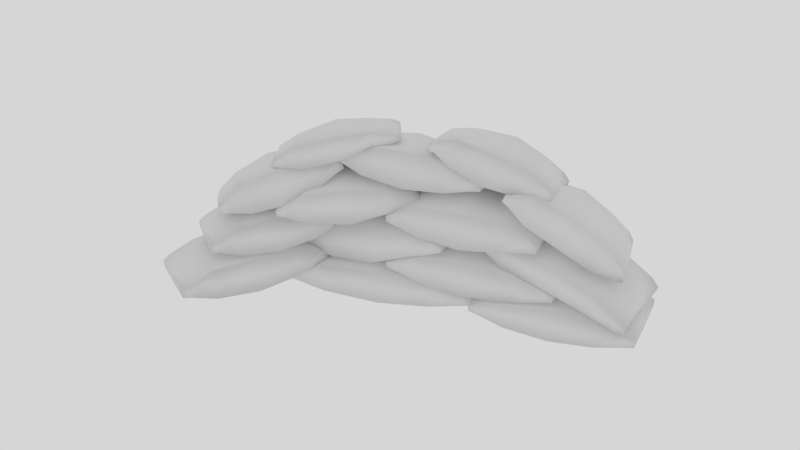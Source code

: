 # Source: trench_bags_.blend  (saved by Blender 2.91.10; exported with 4.5.12 LTS)
import bpy
from mathutils import Matrix  # noqa: F401  (used for matrix-valued properties, if any)

bpy.ops.wm.read_factory_settings(use_empty=True)
scene = bpy.context.scene
scene.name = 'Scene'

# ---- collections
col_collection_1 = bpy.data.collections.new('Collection 1'); scene.collection.children.link(col_collection_1)

# ---- world
world_world = bpy.data.worlds.new('World'); scene.world = world_world
world_world.color = (0.6738, 0.6738, 0.6738)
world_world.use_sun_shadow = False
world_world.sun_shadow_jitter_overblur = 0.0
world_world.cycles.sampling_method = 'MANUAL'

# ---- meshes
me_cube_015 = bpy.data.meshes.new('Cube.015')
me_cube_015.from_pydata([(0.09547, -1.381, 3.242), (0.07545, -1.413, 3.498), (-0.6982, -0.06989, 3.9), (-0.7195, -0.1033, 4.172), (1.512, -1.134, 3.555), (1.493, -1.165, 3.804), (0.7186, 0.1775, 4.212), (0.6976, 0.1445, 4.481), (-0.0202, 0.006127, 4.444), (0.01763, 0.06541, 3.962), (0.7722, -1.307, 3.803), (0.8113, -1.246, 3.304), (-0.3474, -0.7977, 4.158), (-0.2778, -0.6886, 3.27), (1.078, -0.5374, 4.365), (1.136, -0.4462, 3.739), (0.3487, -0.6934, 4.471), (0.4355, -0.5574, 3.365), (-0.03338, -1.125, 3.188), (1.334, -0.9554, 4.135), (0.6142, -1.096, 4.119), (0.6842, -0.9867, 3.227), (-0.08113, -1.2, 3.796), (1.383, -0.8774, 3.5), (-0.5788, -0.3758, 4.203), (0.884, -0.05652, 4.181), (-0.5328, -0.3039, 3.618), (0.8383, -0.1282, 4.513), (0.1149, -0.2753, 4.547), (0.1829, -0.1687, 3.68), (0.1739, -1.472, 3.234), (0.1641, -1.488, 3.358), (-0.7405, 0.006956, 4.108), (-0.7307, 0.02227, 3.983), (-0.05992, 0.1224, 4.289), (0.6255, 0.2454, 4.409), (0.6353, 0.2607, 4.284), (-0.04529, 0.1453, 4.103), (1.53, -1.249, 3.659), (1.54, -1.234, 3.535), (0.8447, -1.372, 3.539), (0.8593, -1.349, 3.353), (-0.5758, 0.8125, 3.868), (-0.6155, 0.8515, 4.175), (-0.2054, 2.184, 3.129), (-0.2476, 2.226, 3.456), (0.8981, 0.7219, 4.212), (0.8593, 0.76, 4.513), (1.268, 2.093, 3.473), (1.227, 2.134, 3.797), (0.4712, 2.198, 3.768), (0.5462, 2.124, 3.187), (0.0983, 0.829, 4.527), (0.1758, 0.7528, 3.926), (-0.4818, 1.588, 4.205), (-0.3438, 1.452, 3.135), (1.008, 1.481, 4.423), (1.124, 1.368, 3.529), (0.2307, 1.567, 4.567), (0.4026, 1.398, 3.234), (-0.4826, 1.032, 3.527), (0.8927, 1.039, 4.637), (0.1338, 1.105, 4.634), (0.2726, 0.969, 3.558), (-0.5772, 1.125, 4.261), (0.9913, 0.9416, 3.872), (-0.3437, 1.985, 3.79), (1.221, 1.805, 3.428), (-0.2527, 1.896, 3.084), (1.131, 1.894, 4.131), (0.364, 1.968, 4.188), (0.4987, 1.836, 3.144), (-0.5802, 0.7199, 3.964), (-0.5995, 0.739, 4.114), (-0.1774, 2.302, 3.272), (-0.158, 2.283, 3.121), (0.5283, 2.263, 3.475), (1.244, 2.215, 3.604), (1.263, 2.196, 3.453), (0.5573, 2.235, 3.25), (0.8214, 0.6516, 4.378), (0.8408, 0.6325, 4.183), (0.1062, 0.7, 4.317), (0.1351, 0.6715, 4.093), (-0.2011, 1.692, 2.863), (-0.2479, 1.754, 3.181), (-0.1236, 3.02, 1.684), (-0.1734, 3.086, 2.022), (1.345, 1.724, 3.183), (1.299, 1.784, 3.494), (1.419, 3.033, 1.587), (1.376, 3.127, 1.888), (0.5784, 3.129, 2.327), (0.6669, 3.013, 1.726), (0.4979, 1.805, 3.526), (0.5894, 1.685, 2.905), (-0.27, 2.497, 3.004), (-0.1071, 2.284, 1.898), (1.296, 2.503, 3.054), (1.432, 2.325, 2.269), (0.4742, 2.551, 3.361), (0.6772, 2.285, 2.047), (-0.1555, 1.889, 2.436), (1.274, 2.073, 3.547), (0.4753, 2.091, 3.563), (0.6391, 1.877, 2.45), (-0.2672, 2.036, 3.195), (1.391, 1.921, 2.756), (-0.2175, 2.867, 2.447), (1.434, 2.748, 1.744), (-0.11, 2.727, 1.717), (1.34, 2.952, 2.32), (0.5212, 2.928, 2.841), (0.6803, 2.72, 1.761), (-0.1845, 1.608, 2.99), (-0.2074, 1.638, 3.145), (-0.1191, 3.151, 1.802), (-0.09621, 3.121, 1.646), (0.6206, 3.174, 1.995), (1.369, 3.17, 1.637), (1.39, 3.126, 1.497), (0.6548, 3.129, 1.762), (1.283, 1.668, 3.454), (1.306, 1.638, 3.299), (0.5323, 1.66, 3.338), (0.5665, 1.616, 3.106), (-0.6088, -0.4524, 2.945), (-0.6649, -0.4378, 3.191), (-0.4939, 1.23, 2.912), (-0.5536, 1.245, 3.275), (0.9298, -0.4716, 3.608), (0.875, -0.4574, 3.942), (1.045, 1.21, 3.302), (0.9857, 1.226, 3.661), (0.1901, 1.242, 3.626), (0.2962, 1.215, 2.981), (0.07165, -0.439, 3.953), (0.1813, -0.4674, 3.286), (-0.6804, 0.4221, 3.656), (-0.4852, 0.3715, 2.662), (0.8814, 0.3969, 4.099), (1.045, 0.3546, 3.107), (0.05432, 0.4214, 4.255), (0.2976, 0.3584, 2.775), (-0.5503, -0.1604, 2.932), (0.8488, -0.1435, 4.171), (0.04854, -0.1259, 4.164), (0.2448, -0.1767, 2.971), (-0.6841, -0.1258, 3.452), (0.9884, -0.1796, 3.322), (-0.6107, 0.9295, 3.546), (1.057, 0.877, 3.153), (-0.4819, 0.8962, 2.763), (0.9285, 0.9102, 3.933), (0.1173, 0.9306, 3.993), (0.3079, 0.8812, 2.833), (-0.5961, -0.5684, 3.016), (-0.6235, -0.5613, 3.087), (-0.4926, 1.356, 3.106), (-0.4652, 1.349, 2.94), (0.2422, 1.348, 3.336), (0.9907, 1.337, 3.483), (1.018, 1.33, 3.316), (0.2832, 1.338, 3.087), (0.8598, -0.5798, 3.831), (0.8872, -0.5869, 3.665), (0.1114, -0.5688, 3.684), (0.1523, -0.5794, 3.435), (0.9108, -2.078, 1.959), (0.8863, -2.137, 2.283), (-0.3615, -0.9045, 2.813), (-0.3875, -0.9674, 3.157), (2.256, -1.677, 2.457), (2.232, -1.735, 2.773), (0.9838, -0.5041, 3.31), (0.958, -0.5663, 3.65), (0.2739, -0.7941, 3.553), (0.3203, -0.6824, 2.941), (1.545, -1.971, 2.721), (1.593, -1.856, 2.088), (0.2183, -1.627, 3.13), (0.3036, -1.421, 2.314), (1.574, -1.202, 3.494), (1.645, -1.03, 2.553), (0.8758, -1.463, 3.579), (0.9821, -1.207, 2.175), (0.6991, -1.827, 1.893), (1.983, -1.574, 3.196), (1.297, -1.807, 3.126), (1.383, -1.6, 1.994), (0.6406, -1.968, 2.666), (2.044, -1.427, 2.391), (-0.1572, -1.231, 3.193), (1.244, -0.6945, 2.948), (-0.1009, -1.095, 2.704), (1.188, -0.8297, 3.688), (0.4973, -1.074, 3.681), (0.5807, -0.873, 2.581), (1.021, -2.16, 1.949), (1.009, -2.189, 2.107), (-0.4412, -0.8515, 3.079), (-0.4292, -0.8226, 2.921), (0.2043, -0.6657, 3.359), (0.8558, -0.4655, 3.559), (0.8678, -0.4367, 3.401), (0.2222, -0.6225, 3.122), (2.306, -1.803, 2.586), (2.318, -1.774, 2.428), (1.654, -2.003, 2.385), (1.672, -1.96, 2.149), (0.03921, -1.378, 2.055), (0.02794, -1.391, 2.393), (-0.8437, 0.1434, 2.301), (-0.8557, 0.1286, 2.661), (1.704, -1.066, 2.199), (1.693, -1.08, 2.53), (0.8213, 0.4549, 2.446), (0.8094, 0.4403, 2.802), (-0.02833, 0.278, 2.888), (-0.007054, 0.3043, 2.248), (0.8539, -1.244, 2.663), (0.8759, -1.217, 2.002), (-0.4281, -0.649, 2.956), (-0.389, -0.6007, 1.779), (1.241, -0.3317, 2.961), (1.274, -0.2914, 1.977), (0.3974, -0.5018, 3.237), (0.4462, -0.4416, 1.77), (-0.1116, -1.095, 1.87), (1.525, -0.8183, 2.856), (0.6867, -0.9817, 2.971), (0.7261, -0.9331, 1.787), (-0.1384, -1.128, 2.677), (1.553, -0.7837, 2.015), (-0.6923, -0.1736, 2.824), (0.9985, 0.1698, 2.3), (-0.6664, -0.1417, 2.048), (0.9728, 0.1381, 2.965), (0.1319, -0.02806, 3.145), (0.1702, 0.01914, 1.996), (0.1294, -1.48, 2.082), (0.1239, -1.487, 2.247), (-0.8824, 0.2467, 2.528), (-0.8769, 0.2535, 2.363), (-0.08116, 0.3952, 2.639), (0.7228, 0.547, 2.668), (0.7283, 0.5538, 2.502), (-0.07293, 0.4053, 2.392), (1.729, -1.186, 2.386), (1.735, -1.18, 2.221), (0.9251, -1.338, 2.358), (0.9333, -1.328, 2.111), (0.9866, -2.375, 1.101), (0.9833, -2.39, 1.441), (-0.551, -1.173, 1.33), (-0.5545, -1.189, 1.692), (2.319, -1.822, 1.237), (2.316, -1.837, 1.57), (0.7813, -0.6203, 1.466), (0.7778, -0.6363, 1.824), (0.1101, -0.92, 1.915), (0.1163, -0.8911, 1.272), (1.648, -2.122, 1.708), (1.654, -2.092, 1.043), (0.2102, -1.809, 1.998), (0.2217, -1.756, 0.8141), (1.544, -1.25, 1.994), (1.553, -1.205, 1.004), (0.8743, -1.542, 2.276), (0.8886, -1.476, 0.8006), (0.713, -2.149, 0.9121), (2.037, -1.634, 1.894), (1.369, -1.919, 2.014), (1.381, -1.865, 0.8239), (0.7051, -2.185, 1.724), (2.045, -1.596, 1.048), (-0.2598, -1.431, 1.859), (1.08, -0.8428, 1.214), (-0.2522, -1.396, 1.079), (1.073, -0.8778, 1.992), (0.4039, -1.166, 2.178), (0.4151, -1.114, 1.022), (1.118, -2.451, 1.129), (1.116, -2.458, 1.296), (-0.6365, -1.089, 1.557), (-0.6349, -1.081, 1.391), (0.005296, -0.824, 1.664), (0.6479, -0.5556, 1.688), (0.6495, -0.5482, 1.522), (0.007707, -0.8129, 1.415), (2.4, -1.925, 1.427), (2.402, -1.917, 1.26), (1.758, -2.193, 1.402), (1.76, -2.182, 1.154), (1.42, -2.816, -0.05512), (1.419, -2.832, 0.2966), (-0.5808, -1.514, 0.2119), (-0.5818, -1.531, 0.5859), (2.879, -2.089, 0.1045), (2.878, -2.104, 0.4483), (0.8782, -0.7865, 0.3715), (0.8772, -0.8033, 0.7411), (0.1473, -1.174, 0.826), (0.149, -1.144, 0.1614), (2.148, -2.478, 0.5815), (2.15, -2.446, -0.1055), (0.4175, -2.202, 0.8866), (0.4207, -2.146, -0.3364), (1.877, -1.468, 0.9014), (1.88, -1.421, -0.1206), (1.146, -1.848, 1.183), (1.15, -1.779, -0.3407), (1.062, -2.572, -0.2449), (2.518, -1.884, 0.789), (1.788, -2.256, 0.9033), (1.792, -2.201, -0.3263), (1.06, -2.61, 0.5936), (2.521, -1.844, -0.08526), (-0.1962, -1.792, 0.7527), (1.265, -1.028, 0.1057), (-0.1941, -1.756, -0.05393), (1.263, -1.065, 0.9091), (0.5326, -1.44, 1.092), (0.5358, -1.386, -0.1029), (1.586, -2.896, -0.02741), (1.585, -2.904, 0.1443), (-0.695, -1.42, 0.4486), (-0.6945, -1.412, 0.2769), (0.008245, -1.071, 0.5684), (0.7117, -0.7184, 0.6025), (0.7122, -0.7106, 0.4308), (0.008929, -1.059, 0.3115), (2.992, -2.202, 0.2982), (2.993, -2.195, 0.1265), (2.289, -2.555, 0.2636), (2.289, -2.543, 0.007201), (-0.9033, 0.3679, 1.983), (-0.9036, 0.3662, 2.357), (-0.5627, 2.095, 2.022), (-0.5631, 2.093, 2.419), (1.024, 0.2435, 1.983), (1.023, 0.2418, 2.348), (1.364, 1.971, 1.939), (1.364, 1.969, 2.331), (0.4003, 2.03, 2.59), (0.4009, 2.034, 1.883), (0.05971, 0.3029, 2.575), (0.0604, 0.3064, 1.845), (-0.7338, 1.228, 2.862), (-0.7326, 1.234, 1.562), (1.193, 1.104, 2.708), (1.194, 1.109, 1.621), (0.2295, 1.164, 3.092), (0.231, 1.172, 1.472), (-0.8419, 0.679, 1.737), (1.084, 0.5502, 2.667), (0.1205, 0.6114, 2.873), (0.1218, 0.6177, 1.566), (-0.8428, 0.6748, 2.629), (1.085, 0.5546, 1.759), (-0.629, 1.759, 2.644), (1.299, 1.639, 1.787), (-0.6282, 1.763, 1.787), (1.298, 1.635, 2.641), (0.3342, 1.695, 2.919), (0.3354, 1.701, 1.65), (-0.8925, 0.2448, 2.027), (-0.8927, 0.244, 2.209), (-0.5046, 2.213, 2.253), (-0.5044, 2.214, 2.071), (0.4243, 2.152, 2.299), (1.353, 2.093, 2.128), (1.353, 2.094, 1.946), (0.4246, 2.154, 2.026), (0.9652, 0.124, 2.209), (0.9654, 0.1249, 2.027), (0.03623, 0.1838, 2.254), (0.03648, 0.1851, 1.982), (-0.8794, 1.689, 1.436), (-0.86, 1.73, 1.748), (-0.06361, 3.385, 0.4997), (-0.04299, 3.428, 0.8318), (0.9902, 1.395, 1.599), (1.009, 1.434, 1.905), (1.806, 3.09, 0.3821), (1.826, 3.133, 0.7104), (0.9007, 3.299, 0.9742), (0.8641, 3.223, 0.384), (0.08611, 1.606, 2.094), (0.04822, 1.527, 1.484), (-0.427, 2.63, 1.767), (-0.4944, 2.49, 0.6811), (1.435, 2.318, 1.639), (1.378, 2.201, 0.9466), (0.5198, 2.507, 1.96), (0.4358, 2.333, 0.6064), (-0.7462, 1.966, 1.191), (1.172, 1.772, 1.967), (0.2476, 1.941, 2.14), (0.1798, 1.8, 1.048), (-0.6999, 2.062, 1.936), (1.124, 1.672, 1.191), (-0.1884, 3.126, 1.238), (1.637, 2.738, 0.6295), (-0.2329, 3.033, 0.5216), (1.681, 2.83, 1.235), (0.7607, 3.008, 1.468), (0.6949, 2.871, 0.4073), (-0.9005, 1.571, 1.551), (-0.891, 1.59, 1.704), (0.0388, 3.523, 0.614), (0.02934, 3.503, 0.4615), (0.9424, 3.386, 0.6521), (1.841, 3.239, 0.4382), (1.832, 3.219, 0.2857), (0.9283, 3.356, 0.4239), (0.9116, 1.306, 1.867), (0.9021, 1.287, 1.715), (0.01262, 1.453, 1.905), (-0.001519, 1.424, 1.677), (-1.104, -0.8441, 0.4581), (-1.109, -0.8698, 0.8098), (-0.7658, 0.8702, 1.296), (-0.7712, 0.8429, 1.67), (0.7474, -0.9636, 0.703), (0.7424, -0.9887, 1.047), (1.085, 0.7507, 1.296), (1.08, 0.7237, 1.665), (0.1521, 0.7714, 1.83), (0.1616, 0.82, 1.165), (-0.1862, -0.9445, 1.26), (-0.1763, -0.8943, 0.5727), (-0.9464, -0.04598, 1.808), (-0.9288, 0.0434, 0.5844), (0.9068, -0.1549, 1.663), (0.9215, -0.08023, 0.6406), (-0.02397, -0.1216, 2.025), (-0.002015, -0.01022, 0.5003), (-1.04, -0.5191, 0.5716), (0.7989, -0.7026, 1.446), (-0.1295, -0.657, 1.64), (-0.1118, -0.5671, 0.4104), (-1.052, -0.5804, 1.165), (0.8115, -0.6387, 0.5716), (-0.8396, 0.4961, 1.774), (1.023, 0.4355, 1.073), (-0.8279, 0.555, 0.9669), (1.012, 0.3768, 1.77), (0.08228, 0.4174, 2.033), (0.09949, 0.5047, 0.8381), (-1.095, -0.9691, 0.4602), (-1.097, -0.9817, 0.6319), (-0.7121, 0.9721, 1.552), (-0.7096, 0.9847, 1.38), (0.1797, 0.9114, 1.595), (1.073, 0.8569, 1.552), (1.075, 0.8694, 1.38), (0.1834, 0.9301, 1.338), (0.6875, -1.097, 0.8768), (0.6899, -1.084, 0.7051), (-0.2055, -1.042, 0.9192), (-0.2018, -1.024, 0.6628), (-0.8643, 0.3707, 0.5347), (-0.8643, 0.3707, 0.8714), (-0.4814, 2.313, 0.5347), (-0.4814, 2.313, 0.8928), (0.9869, 0.2512, 0.5347), (0.9869, 0.2512, 0.8639), (1.37, 2.194, 0.5347), (1.37, 2.194, 0.8886), (0.4442, 2.253, 1.046), (0.4442, 2.253, 0.41), (0.06131, 0.311, 1.068), (0.06131, 0.311, 0.41), (-0.6728, 1.342, 1.308), (-0.6728, 1.342, 0.1376), (1.178, 1.222, 1.17), (1.178, 1.222, 0.1914), (0.2528, 1.282, 1.516), (0.2528, 1.282, 0.05714), (-0.7956, 0.7192, 0.3072), (1.056, 0.5997, 1.144), (0.13, 0.6595, 1.33), (0.13, 0.6595, 0.1529), (-0.7956, 0.7192, 1.11), (1.056, 0.5997, 0.3072), (-0.5553, 1.938, 1.102), (1.296, 1.819, 0.3296), (-0.5553, 1.938, 0.3296), (1.296, 1.819, 1.099), (0.3703, 1.879, 1.35), (0.3703, 1.879, 0.2064), (-0.8578, 0.2329, 0.5764), (-0.8578, 0.2329, 0.7407), (-0.4214, 2.447, 0.7407), (-0.4214, 2.447, 0.5764), (0.471, 2.389, 0.7818), (1.363, 2.331, 0.7407), (1.363, 2.331, 0.5764), (0.471, 2.389, 0.5358), (0.9269, 0.1177, 0.7407), (0.9269, 0.1177, 0.5764), (0.03456, 0.1753, 0.7813), (0.03456, 0.1753, 0.5358), (-0.708, 1.513, -0.219), (-0.708, 1.513, 0.1028), (-0.3435, 3.363, -0.219), (-0.3435, 3.363, 0.1232), (1.279, 1.385, -0.219), (1.279, 1.385, 0.09562), (1.644, 3.234, -0.219), (1.644, 3.234, 0.1193), (0.6502, 3.298, 0.2699), (0.6502, 3.298, -0.3382), (0.2856, 1.449, 0.2905), (0.2856, 1.449, -0.3382), (-0.5258, 2.438, 0.5206), (-0.5258, 2.438, -0.5986), (1.462, 2.31, 0.3881), (1.462, 2.31, -0.5472), (0.4679, 2.374, 0.7191), (0.4679, 2.374, -0.6755), (-0.6426, 1.845, -0.4365), (1.345, 1.717, 0.2367), (0.3511, 1.781, 0.5412), (0.3511, 1.781, -0.584), (-0.6426, 1.845, 0.3308), (1.345, 1.717, -0.4365), (-0.4138, 3.006, 0.3231), (1.574, 2.877, -0.4151), (-0.4138, 3.006, -0.4151), (1.574, 2.877, 0.3201), (0.5799, 2.941, 0.5601), (0.5799, 2.941, -0.5329), (-0.6978, 1.382, -0.1792), (-0.6978, 1.382, -0.0221), (-0.2823, 3.489, -0.0221), (-0.2823, 3.489, -0.1792), (0.6757, 3.428, 0.0172), (1.634, 3.366, -0.0221), (1.634, 3.366, -0.1792), (0.6757, 3.428, -0.2179), (1.218, 1.258, -0.0221), (1.218, 1.258, -0.1792), (0.2602, 1.32, 0.01665), (0.2602, 1.32, -0.2179), (-1.0, -1.148, -0.2274), (-1.0, -1.148, 0.1068), (-1.0, 1.148, -0.2274), (-1.0, 1.148, 0.128), (1.0, -1.148, -0.2274), (1.0, -1.148, 0.09928), (1.0, 1.148, -0.2274), (1.0, 1.148, 0.1238), (0.0, 1.148, 0.2802), (0.0, 1.148, -0.3511), (0.0, -1.148, 0.3016), (0.0, -1.148, -0.3511), (-1.0, 0.0, 0.5405), (-1.0, 0.0, -0.6215), (1.0, 0.0, 0.403), (1.0, 0.0, -0.5681), (0.0, 0.0, 0.7467), (0.0, 0.0, -0.7014), (-1.0, -0.7364, -0.4532), (1.0, -0.7364, 0.3775), (0.0, -0.7364, 0.5619), (0.0, -0.7364, -0.6064), (-1.0, -0.7364, 0.3435), (1.0, -0.7364, -0.4532), (-1.0, 0.7051, 0.3355), (1.0, 0.7051, -0.431), (-1.0, 0.7051, -0.431), (1.0, 0.7051, 0.3324), (0.0, 0.7051, 0.5815), (0.0, 0.7051, -0.5533), (-0.9641, -1.309, -0.1861), (-0.9641, -1.309, -0.02294), (-0.9641, 1.309, -0.02294), (-0.9641, 1.309, -0.1861), (3.061e-09, 1.309, 0.01785), (0.9641, 1.309, -0.02294), (0.9641, 1.309, -0.1861), (3.061e-09, 1.309, -0.2263), (0.9641, -1.309, -0.02294), (0.9641, -1.309, -0.1861), (3.061e-09, -1.309, 0.01729), (3.061e-09, -1.309, -0.2263)], [], [(24, 3, 2, 26), (3, 8, 34, 32), (19, 5, 4, 23), (2, 3, 32, 33), (29, 9, 6, 25), (28, 8, 3, 24), (27, 7, 8, 28), (26, 2, 9, 29), (5, 10, 40, 38), (8, 7, 35, 34), (18, 13, 17, 21), (19, 14, 16, 20), (20, 16, 12, 22), (21, 17, 15, 23), (27, 14, 15, 25), (22, 12, 13, 18), (1, 22, 18, 0), (11, 21, 23, 4), (10, 20, 22, 1), (5, 19, 20, 10), (0, 18, 21, 11), (14, 19, 23, 15), (7, 27, 25, 6), (13, 26, 29, 17), (14, 27, 28, 16), (16, 28, 24, 12), (17, 29, 25, 15), (12, 24, 26, 13), (34, 35, 36, 37), (40, 31, 30, 41), (38, 40, 41, 39), (32, 34, 37, 33), (1, 0, 30, 31), (7, 6, 36, 35), (10, 1, 31, 40), (0, 11, 41, 30), (4, 5, 38, 39), (6, 9, 37, 36), (9, 2, 33, 37), (11, 4, 39, 41), (66, 45, 44, 68), (45, 50, 76, 74), (61, 47, 46, 65), (44, 45, 74, 75), (71, 51, 48, 67), (70, 50, 45, 66), (69, 49, 50, 70), (68, 44, 51, 71), (47, 52, 82, 80), (50, 49, 77, 76), (60, 55, 59, 63), (61, 56, 58, 62), (62, 58, 54, 64), (63, 59, 57, 65), (69, 56, 57, 67), (64, 54, 55, 60), (43, 64, 60, 42), (53, 63, 65, 46), (52, 62, 64, 43), (47, 61, 62, 52), (42, 60, 63, 53), (56, 61, 65, 57), (49, 69, 67, 48), (55, 68, 71, 59), (56, 69, 70, 58), (58, 70, 66, 54), (59, 71, 67, 57), (54, 66, 68, 55), (76, 77, 78, 79), (82, 73, 72, 83), (80, 82, 83, 81), (74, 76, 79, 75), (43, 42, 72, 73), (49, 48, 78, 77), (52, 43, 73, 82), (42, 53, 83, 72), (46, 47, 80, 81), (48, 51, 79, 78), (51, 44, 75, 79), (53, 46, 81, 83), (108, 87, 86, 110), (87, 92, 118, 116), (103, 89, 88, 107), (86, 87, 116, 117), (113, 93, 90, 109), (112, 92, 87, 108), (111, 91, 92, 112), (110, 86, 93, 113), (89, 94, 124, 122), (92, 91, 119, 118), (102, 97, 101, 105), (103, 98, 100, 104), (104, 100, 96, 106), (105, 101, 99, 107), (111, 98, 99, 109), (106, 96, 97, 102), (85, 106, 102, 84), (95, 105, 107, 88), (94, 104, 106, 85), (89, 103, 104, 94), (84, 102, 105, 95), (98, 103, 107, 99), (91, 111, 109, 90), (97, 110, 113, 101), (98, 111, 112, 100), (100, 112, 108, 96), (101, 113, 109, 99), (96, 108, 110, 97), (118, 119, 120, 121), (124, 115, 114, 125), (122, 124, 125, 123), (116, 118, 121, 117), (85, 84, 114, 115), (91, 90, 120, 119), (94, 85, 115, 124), (84, 95, 125, 114), (88, 89, 122, 123), (90, 93, 121, 120), (93, 86, 117, 121), (95, 88, 123, 125), (150, 129, 128, 152), (129, 134, 160, 158), (145, 131, 130, 149), (128, 129, 158, 159), (155, 135, 132, 151), (154, 134, 129, 150), (153, 133, 134, 154), (152, 128, 135, 155), (131, 136, 166, 164), (134, 133, 161, 160), (144, 139, 143, 147), (145, 140, 142, 146), (146, 142, 138, 148), (147, 143, 141, 149), (153, 140, 141, 151), (148, 138, 139, 144), (127, 148, 144, 126), (137, 147, 149, 130), (136, 146, 148, 127), (131, 145, 146, 136), (126, 144, 147, 137), (140, 145, 149, 141), (133, 153, 151, 132), (139, 152, 155, 143), (140, 153, 154, 142), (142, 154, 150, 138), (143, 155, 151, 141), (138, 150, 152, 139), (160, 161, 162, 163), (166, 157, 156, 167), (164, 166, 167, 165), (158, 160, 163, 159), (127, 126, 156, 157), (133, 132, 162, 161), (136, 127, 157, 166), (126, 137, 167, 156), (130, 131, 164, 165), (132, 135, 163, 162), (135, 128, 159, 163), (137, 130, 165, 167), (192, 171, 170, 194), (171, 176, 202, 200), (187, 173, 172, 191), (170, 171, 200, 201), (197, 177, 174, 193), (196, 176, 171, 192), (195, 175, 176, 196), (194, 170, 177, 197), (173, 178, 208, 206), (176, 175, 203, 202), (186, 181, 185, 189), (187, 182, 184, 188), (188, 184, 180, 190), (189, 185, 183, 191), (195, 182, 183, 193), (190, 180, 181, 186), (169, 190, 186, 168), (179, 189, 191, 172), (178, 188, 190, 169), (173, 187, 188, 178), (168, 186, 189, 179), (182, 187, 191, 183), (175, 195, 193, 174), (181, 194, 197, 185), (182, 195, 196, 184), (184, 196, 192, 180), (185, 197, 193, 183), (180, 192, 194, 181), (202, 203, 204, 205), (208, 199, 198, 209), (206, 208, 209, 207), (200, 202, 205, 201), (169, 168, 198, 199), (175, 174, 204, 203), (178, 169, 199, 208), (168, 179, 209, 198), (172, 173, 206, 207), (174, 177, 205, 204), (177, 170, 201, 205), (179, 172, 207, 209), (234, 213, 212, 236), (213, 218, 244, 242), (229, 215, 214, 233), (212, 213, 242, 243), (239, 219, 216, 235), (238, 218, 213, 234), (237, 217, 218, 238), (236, 212, 219, 239), (215, 220, 250, 248), (218, 217, 245, 244), (228, 223, 227, 231), (229, 224, 226, 230), (230, 226, 222, 232), (231, 227, 225, 233), (237, 224, 225, 235), (232, 222, 223, 228), (211, 232, 228, 210), (221, 231, 233, 214), (220, 230, 232, 211), (215, 229, 230, 220), (210, 228, 231, 221), (224, 229, 233, 225), (217, 237, 235, 216), (223, 236, 239, 227), (224, 237, 238, 226), (226, 238, 234, 222), (227, 239, 235, 225), (222, 234, 236, 223), (244, 245, 246, 247), (250, 241, 240, 251), (248, 250, 251, 249), (242, 244, 247, 243), (211, 210, 240, 241), (217, 216, 246, 245), (220, 211, 241, 250), (210, 221, 251, 240), (214, 215, 248, 249), (216, 219, 247, 246), (219, 212, 243, 247), (221, 214, 249, 251), (276, 255, 254, 278), (255, 260, 286, 284), (271, 257, 256, 275), (254, 255, 284, 285), (281, 261, 258, 277), (280, 260, 255, 276), (279, 259, 260, 280), (278, 254, 261, 281), (257, 262, 292, 290), (260, 259, 287, 286), (270, 265, 269, 273), (271, 266, 268, 272), (272, 268, 264, 274), (273, 269, 267, 275), (279, 266, 267, 277), (274, 264, 265, 270), (253, 274, 270, 252), (263, 273, 275, 256), (262, 272, 274, 253), (257, 271, 272, 262), (252, 270, 273, 263), (266, 271, 275, 267), (259, 279, 277, 258), (265, 278, 281, 269), (266, 279, 280, 268), (268, 280, 276, 264), (269, 281, 277, 267), (264, 276, 278, 265), (286, 287, 288, 289), (292, 283, 282, 293), (290, 292, 293, 291), (284, 286, 289, 285), (253, 252, 282, 283), (259, 258, 288, 287), (262, 253, 283, 292), (252, 263, 293, 282), (256, 257, 290, 291), (258, 261, 289, 288), (261, 254, 285, 289), (263, 256, 291, 293), (318, 297, 296, 320), (297, 302, 328, 326), (313, 299, 298, 317), (296, 297, 326, 327), (323, 303, 300, 319), (322, 302, 297, 318), (321, 301, 302, 322), (320, 296, 303, 323), (299, 304, 334, 332), (302, 301, 329, 328), (312, 307, 311, 315), (313, 308, 310, 314), (314, 310, 306, 316), (315, 311, 309, 317), (321, 308, 309, 319), (316, 306, 307, 312), (295, 316, 312, 294), (305, 315, 317, 298), (304, 314, 316, 295), (299, 313, 314, 304), (294, 312, 315, 305), (308, 313, 317, 309), (301, 321, 319, 300), (307, 320, 323, 311), (308, 321, 322, 310), (310, 322, 318, 306), (311, 323, 319, 309), (306, 318, 320, 307), (328, 329, 330, 331), (334, 325, 324, 335), (332, 334, 335, 333), (326, 328, 331, 327), (295, 294, 324, 325), (301, 300, 330, 329), (304, 295, 325, 334), (294, 305, 335, 324), (298, 299, 332, 333), (300, 303, 331, 330), (303, 296, 327, 331), (305, 298, 333, 335), (360, 339, 338, 362), (339, 344, 370, 368), (355, 341, 340, 359), (338, 339, 368, 369), (365, 345, 342, 361), (364, 344, 339, 360), (363, 343, 344, 364), (362, 338, 345, 365), (341, 346, 376, 374), (344, 343, 371, 370), (354, 349, 353, 357), (355, 350, 352, 356), (356, 352, 348, 358), (357, 353, 351, 359), (363, 350, 351, 361), (358, 348, 349, 354), (337, 358, 354, 336), (347, 357, 359, 340), (346, 356, 358, 337), (341, 355, 356, 346), (336, 354, 357, 347), (350, 355, 359, 351), (343, 363, 361, 342), (349, 362, 365, 353), (350, 363, 364, 352), (352, 364, 360, 348), (353, 365, 361, 351), (348, 360, 362, 349), (370, 371, 372, 373), (376, 367, 366, 377), (374, 376, 377, 375), (368, 370, 373, 369), (337, 336, 366, 367), (343, 342, 372, 371), (346, 337, 367, 376), (336, 347, 377, 366), (340, 341, 374, 375), (342, 345, 373, 372), (345, 338, 369, 373), (347, 340, 375, 377), (402, 381, 380, 404), (381, 386, 412, 410), (397, 383, 382, 401), (380, 381, 410, 411), (407, 387, 384, 403), (406, 386, 381, 402), (405, 385, 386, 406), (404, 380, 387, 407), (383, 388, 418, 416), (386, 385, 413, 412), (396, 391, 395, 399), (397, 392, 394, 398), (398, 394, 390, 400), (399, 395, 393, 401), (405, 392, 393, 403), (400, 390, 391, 396), (379, 400, 396, 378), (389, 399, 401, 382), (388, 398, 400, 379), (383, 397, 398, 388), (378, 396, 399, 389), (392, 397, 401, 393), (385, 405, 403, 384), (391, 404, 407, 395), (392, 405, 406, 394), (394, 406, 402, 390), (395, 407, 403, 393), (390, 402, 404, 391), (412, 413, 414, 415), (418, 409, 408, 419), (416, 418, 419, 417), (410, 412, 415, 411), (379, 378, 408, 409), (385, 384, 414, 413), (388, 379, 409, 418), (378, 389, 419, 408), (382, 383, 416, 417), (384, 387, 415, 414), (387, 380, 411, 415), (389, 382, 417, 419), (444, 423, 422, 446), (423, 428, 454, 452), (439, 425, 424, 443), (422, 423, 452, 453), (449, 429, 426, 445), (448, 428, 423, 444), (447, 427, 428, 448), (446, 422, 429, 449), (425, 430, 460, 458), (428, 427, 455, 454), (438, 433, 437, 441), (439, 434, 436, 440), (440, 436, 432, 442), (441, 437, 435, 443), (447, 434, 435, 445), (442, 432, 433, 438), (421, 442, 438, 420), (431, 441, 443, 424), (430, 440, 442, 421), (425, 439, 440, 430), (420, 438, 441, 431), (434, 439, 443, 435), (427, 447, 445, 426), (433, 446, 449, 437), (434, 447, 448, 436), (436, 448, 444, 432), (437, 449, 445, 435), (432, 444, 446, 433), (454, 455, 456, 457), (460, 451, 450, 461), (458, 460, 461, 459), (452, 454, 457, 453), (421, 420, 450, 451), (427, 426, 456, 455), (430, 421, 451, 460), (420, 431, 461, 450), (424, 425, 458, 459), (426, 429, 457, 456), (429, 422, 453, 457), (431, 424, 459, 461), (486, 465, 464, 488), (465, 470, 496, 494), (481, 467, 466, 485), (464, 465, 494, 495), (491, 471, 468, 487), (490, 470, 465, 486), (489, 469, 470, 490), (488, 464, 471, 491), (467, 472, 502, 500), (470, 469, 497, 496), (480, 475, 479, 483), (481, 476, 478, 482), (482, 478, 474, 484), (483, 479, 477, 485), (489, 476, 477, 487), (484, 474, 475, 480), (463, 484, 480, 462), (473, 483, 485, 466), (472, 482, 484, 463), (467, 481, 482, 472), (462, 480, 483, 473), (476, 481, 485, 477), (469, 489, 487, 468), (475, 488, 491, 479), (476, 489, 490, 478), (478, 490, 486, 474), (479, 491, 487, 477), (474, 486, 488, 475), (496, 497, 498, 499), (502, 493, 492, 503), (500, 502, 503, 501), (494, 496, 499, 495), (463, 462, 492, 493), (469, 468, 498, 497), (472, 463, 493, 502), (462, 473, 503, 492), (466, 467, 500, 501), (468, 471, 499, 498), (471, 464, 495, 499), (473, 466, 501, 503), (528, 507, 506, 530), (507, 512, 538, 536), (523, 509, 508, 527), (506, 507, 536, 537), (533, 513, 510, 529), (532, 512, 507, 528), (531, 511, 512, 532), (530, 506, 513, 533), (509, 514, 544, 542), (512, 511, 539, 538), (522, 517, 521, 525), (523, 518, 520, 524), (524, 520, 516, 526), (525, 521, 519, 527), (531, 518, 519, 529), (526, 516, 517, 522), (505, 526, 522, 504), (515, 525, 527, 508), (514, 524, 526, 505), (509, 523, 524, 514), (504, 522, 525, 515), (518, 523, 527, 519), (511, 531, 529, 510), (517, 530, 533, 521), (518, 531, 532, 520), (520, 532, 528, 516), (521, 533, 529, 519), (516, 528, 530, 517), (538, 539, 540, 541), (544, 535, 534, 545), (542, 544, 545, 543), (536, 538, 541, 537), (505, 504, 534, 535), (511, 510, 540, 539), (514, 505, 535, 544), (504, 515, 545, 534), (508, 509, 542, 543), (510, 513, 541, 540), (513, 506, 537, 541), (515, 508, 543, 545), (570, 549, 548, 572), (549, 554, 580, 578), (565, 551, 550, 569), (548, 549, 578, 579), (575, 555, 552, 571), (574, 554, 549, 570), (573, 553, 554, 574), (572, 548, 555, 575), (551, 556, 586, 584), (554, 553, 581, 580), (564, 559, 563, 567), (565, 560, 562, 566), (566, 562, 558, 568), (567, 563, 561, 569), (573, 560, 561, 571), (568, 558, 559, 564), (547, 568, 564, 546), (557, 567, 569, 550), (556, 566, 568, 547), (551, 565, 566, 556), (546, 564, 567, 557), (560, 565, 569, 561), (553, 573, 571, 552), (559, 572, 575, 563), (560, 573, 574, 562), (562, 574, 570, 558), (563, 575, 571, 561), (558, 570, 572, 559), (580, 581, 582, 583), (586, 577, 576, 587), (584, 586, 587, 585), (578, 580, 583, 579), (547, 546, 576, 577), (553, 552, 582, 581), (556, 547, 577, 586), (546, 557, 587, 576), (550, 551, 584, 585), (552, 555, 583, 582), (555, 548, 579, 583), (557, 550, 585, 587)])
me_cube_015.polygons.foreach_set('use_smooth', [True] * 560)
me_cube_015.materials.append(None)
me_cube_015.use_remesh_preserve_volume = False
me_cube_015.use_remesh_preserve_attributes = False
me_cube_015.use_mirror_vertex_groups = False
me_cube_015.update()

# ---- objects
ob_cube = bpy.data.objects.new('Cube', me_cube_015)

# ---- transforms, parenting, visibility, modifiers, constraints
ob_cube.location = (0.0, -0.08972, 0.0)
ob_cube.rotation_euler = (0.0, -0.0, -1.18)
ob_cube.scale = (0.7694, 1.344, 0.6221)
ob_cube.lineart.crease_threshold = 0.0

# ---- collection membership
col_collection_1.objects.link(ob_cube)

# ---- scene / render settings (as saved in the file)
scene.frame_start = 1; scene.frame_end = 250; scene.frame_set(1)
scene.render.engine = 'BLENDER_EEVEE_NEXT'
scene.render.resolution_percentage = 50
scene.render.dither_intensity = 0.0
scene.cycles.use_denoising = False
scene.cycles.samples = 128
scene.cycles.sampling_pattern = 'TABULATED_SOBOL'
scene.cycles.light_sampling_threshold = 0.0
scene.cycles.use_adaptive_sampling = False
scene.cycles.use_light_tree = False
scene.cycles.blur_glossy = 0.0
scene.cycles.sample_clamp_indirect = 0.0
scene.view_settings.view_transform = 'Standard'
bpy.context.view_layer.update()

# ---- added for rendering (the .blend has no active camera): camera
cam_auto = bpy.data.cameras.new('AutoCamera')
cam_auto.lens = 50.0
cam_auto.sensor_width = 36.0
cam_auto.clip_end = 1000.0
ob_auto_camera = bpy.data.objects.new('AutoCamera', cam_auto)
scene.collection.objects.link(ob_auto_camera)
ob_auto_camera.location = (11.3726, -13.4554, 9.79339)
ob_auto_camera.rotation_euler = (1.09748, -7.21219e-08, 0.694738)
scene.camera = ob_auto_camera
bpy.context.view_layer.update()
